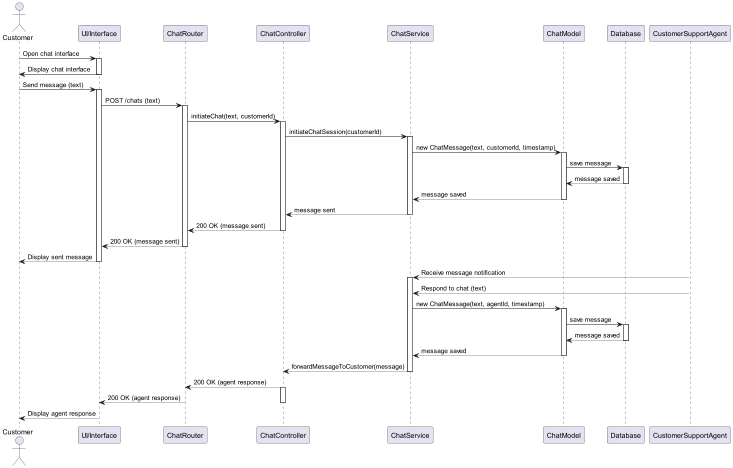

The diagram above was rendered by PlantUML. Its source (embedded in the PNG):
@startuml
actor Customer
participant "UI/Interface" as UI
participant "ChatRouter" as Router
participant "ChatController" as Controller
participant "ChatService" as Service
participant "ChatModel" as ChatModel
participant "Database" as DB
participant "CustomerSupportAgent" as Agent

Customer -> UI: Open chat interface
activate UI
UI -> Customer: Display chat interface
deactivate UI

Customer -> UI: Send message (text)
activate UI
UI -> Router: POST /chats (text)
activate Router
Router -> Controller: initiateChat(text, customerId)
activate Controller
Controller -> Service: initiateChatSession(customerId)
activate Service

Service -> ChatModel: new ChatMessage(text, customerId, timestamp)
activate ChatModel
ChatModel -> DB: save message
activate DB
DB --> ChatModel: message saved
deactivate DB
ChatModel --> Service: message saved
deactivate ChatModel
Service --> Controller: message sent
deactivate Service

Controller --> Router: 200 OK (message sent)
deactivate Controller
Router --> UI: 200 OK (message sent)
deactivate Router
UI --> Customer: Display sent message
deactivate UI

Agent --> Service: Receive message notification
activate Service
Agent --> Service: Respond to chat (text)

Service -> ChatModel: new ChatMessage(text, agentId, timestamp)
activate ChatModel
ChatModel -> DB: save message
activate DB
DB --> ChatModel: message saved
deactivate DB
ChatModel --> Service: message saved
deactivate ChatModel

Service --> Controller: forwardMessageToCustomer(message)
deactivate Service
Controller --> Router: 200 OK (agent response)
activate Controller
Router --> UI: 200 OK (agent response)
deactivate Controller
UI --> Customer: Display agent response
deactivate UI
@enduml